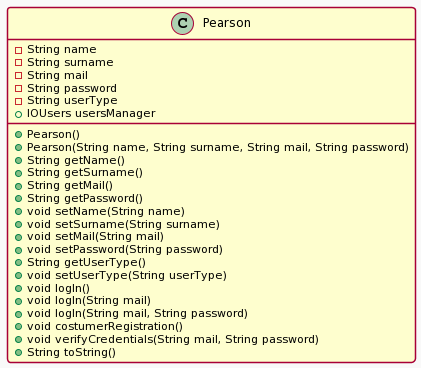

The diagram above was rendered by PlantUML. Its source (embedded in the PNG):
@startuml
!theme mars
class Pearson {
  -String name
  -String surname
  -String mail
  -String password
  -String userType
  +IOUsers usersManager
  +Pearson()
  +Pearson(String name, String surname, String mail, String password)
  +String getName()
  +String getSurname()
  +String getMail()
  +String getPassword()
  +void setName(String name)
  +void setSurname(String surname)
  +void setMail(String mail)
  +void setPassword(String password)
  +String getUserType()
  +void setUserType(String userType)
  +void logIn()
  +void logIn(String mail)
  +void logIn(String mail, String password)
  +void costumerRegistration()
  +void verifyCredentials(String mail, String password)
  +String toString()
}
@enduml